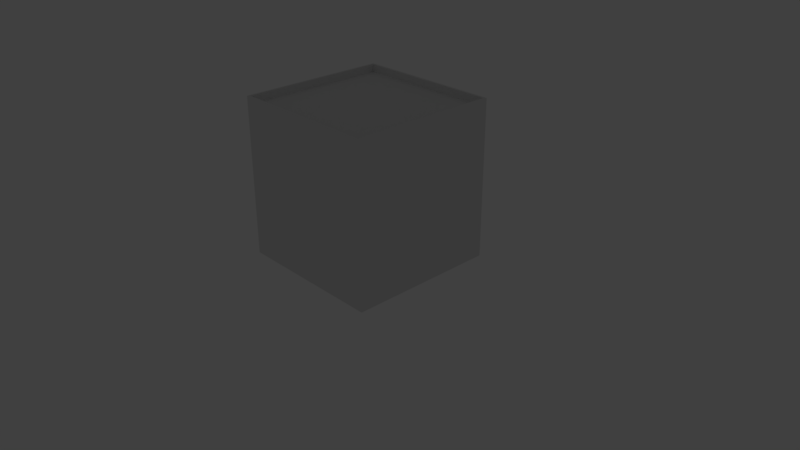 # Source: smallOrange.blend  (saved by Blender 2.78.0; exported with 4.5.12 LTS)
import bpy
from mathutils import Matrix  # noqa: F401  (used for matrix-valued properties, if any)

bpy.ops.wm.read_factory_settings(use_empty=True)
scene = bpy.context.scene
scene.name = 'Scene'

# ---- collections
col_collection_1 = bpy.data.collections.new('Collection 1'); scene.collection.children.link(col_collection_1)
col_collection_1.hide_render = True
col_collection_1.hide_viewport = True
col_collection_6 = bpy.data.collections.new('Collection 6'); scene.collection.children.link(col_collection_6)

# ---- materials (node trees are filled in below, after node groups)
mat_wall = bpy.data.materials.new('Wall')
mat_wall.alpha_threshold = 0.0
mat_wall.use_transparent_shadow = False
mat_wall.preview_render_type = 'FLAT'
mat_wall.roughness = 0.5
mat_top = bpy.data.materials.new('Top')
mat_top.alpha_threshold = 0.0
mat_top.use_transparent_shadow = False
mat_top.preview_render_type = 'FLAT'
mat_top.roughness = 0.5
mat_bot = bpy.data.materials.new('Bot')
mat_bot.alpha_threshold = 0.0
mat_bot.use_transparent_shadow = False
mat_bot.preview_render_type = 'FLAT'
mat_bot.roughness = 0.5

# ---- material node trees

# ---- world
world_world = bpy.data.worlds.new('World'); scene.world = world_world
world_world.color = (0.05088, 0.05088, 0.05088)
world_world.use_sun_shadow = False
world_world.sun_shadow_jitter_overblur = 0.0
world_world.cycles.sampling_method = 'MANUAL'

# ---- cameras
cam_camera = bpy.data.cameras.new('Camera')
cam_camera.clip_end = 100.0
cam_camera.lens = 35.0
cam_camera.sensor_width = 32.0
cam_camera.sensor_height = 18.0
cam_camera.ortho_scale = 7.314
cam_camera.dof.focus_distance = 0.0
cam_camera.dof.aperture_fstop = 128.0

# ---- lights
light_lamp = bpy.data.lights.new('Lamp', 'POINT')
light_lamp.transmission_factor = 0.0
light_lamp.cutoff_distance = 30.0
light_lamp.energy = 100.0
light_lamp.shadow_buffer_clip_start = 1.001
light_lamp.shadow_soft_size = 0.1
light_lamp.shadow_maximum_resolution = 0.006
light_lamp.use_absolute_resolution = True

# ---- meshes
me_cube = bpy.data.meshes.new('Cube')
me_cube.from_pydata([(-1.0, -1.0, 0.0), (-1.0, -1.0, 2.0), (-1.0, 1.0, 0.0), (-1.0, 1.0, 2.0), (1.0, -1.0, 0.0), (1.0, -1.0, 2.0), (1.0, 1.0, 0.0), (1.0, 1.0, 2.0), (-1.0, -1.0, 0.2), (-1.0, 1.0, 0.2), (1.0, 1.0, 0.2), (1.0, -1.0, 0.2), (-1.0, -1.0, 2.1), (-1.0, 1.0, 2.1), (1.0, -1.0, 2.1), (1.0, 1.0, 2.1), (-0.97, -0.97, 2.1), (-0.97, 0.97, 2.1), (0.97, -0.97, 2.1), (0.97, 0.97, 2.1), (-0.97, -0.97, 2.0), (-0.97, 0.97, 2.0), (0.97, -0.97, 2.0), (0.97, 0.97, 2.0), (0.97, -0.97, 2.1), (0.97, 0.97, 2.1)], [(25, 24)], [(8, 1, 3, 9), (9, 3, 7, 10), (10, 7, 5, 11), (11, 5, 1, 8), (4, 11, 8, 0), (6, 10, 11, 4), (2, 9, 10, 6), (0, 8, 9, 2), (7, 3, 13, 15), (5, 7, 15, 14), (3, 1, 12, 13), (1, 5, 14, 12), (12, 14, 18, 16), (15, 13, 17, 19), (14, 15, 19, 18), (13, 12, 16, 17), (18, 19, 23, 22), (17, 16, 20, 21), (16, 18, 22, 20), (19, 17, 21, 23), (20, 22, 23, 21)])
me_cube.polygons.foreach_set('material_index', [0, 0, 0, 0, 2, 2, 2, 2, 1, 1, 1, 1, 1, 1, 1, 1, 1, 1, 1, 1, 1])
_uv = me_cube.uv_layers.new(name='UVMap')
_uv.uv.foreach_set('vector', [2.259, -1.24, 2.259, 2.353, -1.509, 2.353, -1.509, -1.24, 2.263, -1.24, 2.263, 2.353, -1.505, 2.353, -1.505, -1.24, 2.259, -1.239, 2.259, 2.354, -1.509, 2.354, -1.509, -1.239, 2.26, -1.24, 2.26, 2.353, -1.508, 2.353, -1.508, -1.24, 5.013, 0.005871, 5.013, 0.9815, -4.017, 0.9815, -4.017, 0.005868, 5.013, 0.006451, 5.013, 0.9821, -4.017, 0.9821, -4.017, 0.006448, 5.013, 0.005912, 5.013, 0.9815, -4.017, 0.9815, -4.017, 0.005912, 5.013, 0.006407, 5.013, 0.982, -4.017, 0.982, -4.017, 0.006407, 0.6546, 3.96, -5.892, 3.666, -5.564, 3.29, 0.2616, 3.618, 0.6546, -2.604, 0.6546, 3.96, 0.2616, 3.618, 0.3269, -2.228, -5.892, 3.666, -5.892, -2.897, -5.499, -2.556, -5.564, 3.29, -5.892, -2.897, 0.6546, -2.604, 0.3269, -2.228, -5.499, -2.556, -5.499, -2.556, 0.3269, -2.228, 0.2081, -2.136, -5.403, -2.432, 0.2616, 3.618, -5.564, 3.29, -5.445, 3.198, 0.1654, 3.494, 0.3269, -2.228, 0.2616, 3.618, 0.1654, 3.494, 0.2081, -2.136, -5.564, 3.29, -5.499, -2.556, -5.403, -2.432, -5.445, 3.198, 0.2081, -2.136, 0.1654, 3.494, -0.1679, 3.228, -0.04975, -1.814, -5.445, 3.198, -5.403, -2.432, -5.069, -2.166, -5.188, 2.876, -5.403, -2.432, 0.2081, -2.136, -0.04975, -1.814, -5.069, -2.166, 0.1654, 3.494, -5.445, 3.198, -5.188, 2.876, -0.1679, 3.228, 1.369, -2.358, 6.754, -2.358, 6.754, 3.028, 1.369, 3.028])
me_cube.materials.append(mat_wall)
me_cube.materials.append(mat_top)
me_cube.materials.append(mat_bot)
me_cube.use_remesh_preserve_volume = False
me_cube.use_remesh_preserve_attributes = False
me_cube.use_mirror_vertex_groups = False
me_cube.update()

# ---- objects
ob_lamp = bpy.data.objects.new('Lamp', light_lamp)
ob_camera = bpy.data.objects.new('Camera', cam_camera)
ob_cube = bpy.data.objects.new('Cube', me_cube)

# ---- transforms, parenting, visibility, modifiers, constraints
ob_lamp.location = (4.076, 1.005, 5.904)
ob_lamp.rotation_euler = (0.6503, 0.05522, 1.866)
ob_lamp.lock_rotations_4d = False
ob_lamp.empty_display_type = 'ARROWS'
ob_lamp.color = (0.0, 0.0, 0.0, 0.0)
ob_lamp.lineart.crease_threshold = 0.0
ob_camera.location = (7.481, -6.508, 5.344)
ob_camera.rotation_euler = (1.109, 0.0, 0.8149)
ob_camera.lock_rotations_4d = False
ob_camera.empty_display_type = 'ARROWS'
ob_camera.color = (0.0, 0.0, 0.0, 0.0)
ob_camera.display_type = 'WIRE'
ob_camera.lineart.crease_threshold = 0.0
ob_cube.location = (0.0, 0.0, 0.0)
ob_cube.lock_rotations_4d = False
ob_cube.empty_display_type = 'ARROWS'
ob_cube.lineart.crease_threshold = 0.0

# ---- collection membership
col_collection_1.objects.link(ob_lamp)
col_collection_1.objects.link(ob_camera)
col_collection_6.objects.link(ob_cube)

# ---- scene / render settings (as saved in the file)
scene.camera = ob_camera
scene.frame_start = 1; scene.frame_end = 250; scene.frame_set(1)
scene.render.engine = 'BLENDER_EEVEE_NEXT'
scene.render.resolution_percentage = 50
scene.render.dither_intensity = 0.0
scene.cycles.use_denoising = False
scene.cycles.samples = 128
scene.cycles.sampling_pattern = 'TABULATED_SOBOL'
scene.cycles.light_sampling_threshold = 0.0
scene.cycles.use_adaptive_sampling = False
scene.cycles.use_light_tree = False
scene.cycles.blur_glossy = 0.0
scene.cycles.sample_clamp_indirect = 0.0
scene.view_settings.view_transform = 'Standard'
bpy.context.view_layer.update()
